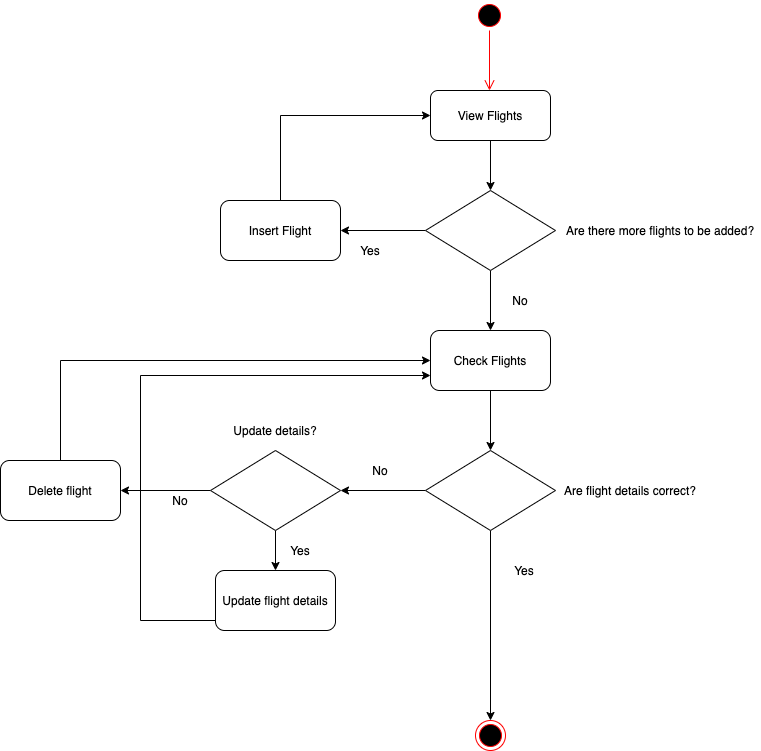

The diagram above was exported from draw.io. Its source (the exported page's mxGraphModel, read from the mxfile embedded in the PNG):
<mxGraphModel dx="1933" dy="892" grid="1" gridSize="10" guides="1" tooltips="1" connect="1" arrows="1" fold="1" page="1" pageScale="1" pageWidth="827" pageHeight="1169" math="0" shadow="0">
  <root>
    <mxCell id="0" />
    <mxCell id="1" parent="0" />
    <mxCell id="9fJZ99duQuXOCauPHA1u-1" value="" style="ellipse;html=1;shape=endState;fillColor=#000000;strokeColor=#ff0000;" vertex="1" parent="1">
      <mxGeometry x="415" y="820" width="30" height="30" as="geometry" />
    </mxCell>
    <mxCell id="9fJZ99duQuXOCauPHA1u-5" value="" style="ellipse;html=1;shape=startState;fillColor=#000000;strokeColor=#ff0000;" vertex="1" parent="1">
      <mxGeometry x="414" y="100" width="30" height="30" as="geometry" />
    </mxCell>
    <mxCell id="9fJZ99duQuXOCauPHA1u-6" value="" style="edgeStyle=orthogonalEdgeStyle;html=1;verticalAlign=bottom;endArrow=open;endSize=8;strokeColor=#ff0000;" edge="1" source="9fJZ99duQuXOCauPHA1u-5" parent="1">
      <mxGeometry relative="1" as="geometry">
        <mxPoint x="429" y="190" as="targetPoint" />
      </mxGeometry>
    </mxCell>
    <mxCell id="9fJZ99duQuXOCauPHA1u-13" value="" style="edgeStyle=orthogonalEdgeStyle;rounded=0;orthogonalLoop=1;jettySize=auto;html=1;" edge="1" parent="1" source="9fJZ99duQuXOCauPHA1u-7" target="9fJZ99duQuXOCauPHA1u-12">
      <mxGeometry relative="1" as="geometry" />
    </mxCell>
    <mxCell id="9fJZ99duQuXOCauPHA1u-7" value="View Flights" style="rounded=1;whiteSpace=wrap;html=1;fillColor=#FFFFFF;" vertex="1" parent="1">
      <mxGeometry x="370" y="190" width="120" height="50" as="geometry" />
    </mxCell>
    <mxCell id="9fJZ99duQuXOCauPHA1u-28" style="edgeStyle=orthogonalEdgeStyle;rounded=0;orthogonalLoop=1;jettySize=auto;html=1;" edge="1" parent="1" source="9fJZ99duQuXOCauPHA1u-8">
      <mxGeometry relative="1" as="geometry">
        <mxPoint x="370" y="215" as="targetPoint" />
        <Array as="points">
          <mxPoint x="220" y="215" />
        </Array>
      </mxGeometry>
    </mxCell>
    <mxCell id="9fJZ99duQuXOCauPHA1u-8" value="Insert Flight" style="rounded=1;whiteSpace=wrap;html=1;fillColor=#FFFFFF;" vertex="1" parent="1">
      <mxGeometry x="160" y="300" width="120" height="60" as="geometry" />
    </mxCell>
    <mxCell id="9fJZ99duQuXOCauPHA1u-11" value="Are there more flights to be added?" style="text;html=1;strokeColor=none;fillColor=none;align=center;verticalAlign=middle;whiteSpace=wrap;rounded=0;" vertex="1" parent="1">
      <mxGeometry x="500" y="320" width="200" height="20" as="geometry" />
    </mxCell>
    <mxCell id="9fJZ99duQuXOCauPHA1u-32" style="edgeStyle=orthogonalEdgeStyle;rounded=0;orthogonalLoop=1;jettySize=auto;html=1;entryX=0.5;entryY=0;entryDx=0;entryDy=0;" edge="1" parent="1" source="9fJZ99duQuXOCauPHA1u-12" target="9fJZ99duQuXOCauPHA1u-31">
      <mxGeometry relative="1" as="geometry" />
    </mxCell>
    <mxCell id="9fJZ99duQuXOCauPHA1u-35" value="" style="edgeStyle=orthogonalEdgeStyle;rounded=0;orthogonalLoop=1;jettySize=auto;html=1;" edge="1" parent="1" source="9fJZ99duQuXOCauPHA1u-12" target="9fJZ99duQuXOCauPHA1u-8">
      <mxGeometry relative="1" as="geometry" />
    </mxCell>
    <mxCell id="9fJZ99duQuXOCauPHA1u-12" value="" style="rhombus;whiteSpace=wrap;html=1;fillColor=#FFFFFF;" vertex="1" parent="1">
      <mxGeometry x="365" y="290" width="130" height="80" as="geometry" />
    </mxCell>
    <mxCell id="9fJZ99duQuXOCauPHA1u-17" value="Yes" style="text;html=1;strokeColor=none;fillColor=none;align=center;verticalAlign=middle;whiteSpace=wrap;rounded=0;" vertex="1" parent="1">
      <mxGeometry x="290" y="340" width="40" height="20" as="geometry" />
    </mxCell>
    <mxCell id="9fJZ99duQuXOCauPHA1u-23" value="Are flight details correct?" style="text;html=1;strokeColor=none;fillColor=none;align=center;verticalAlign=middle;whiteSpace=wrap;rounded=0;" vertex="1" parent="1">
      <mxGeometry x="470" y="580" width="200" height="20" as="geometry" />
    </mxCell>
    <mxCell id="9fJZ99duQuXOCauPHA1u-26" value="No" style="text;html=1;strokeColor=none;fillColor=none;align=center;verticalAlign=middle;whiteSpace=wrap;rounded=0;" vertex="1" parent="1">
      <mxGeometry x="440" y="390" width="40" height="20" as="geometry" />
    </mxCell>
    <mxCell id="9fJZ99duQuXOCauPHA1u-38" value="" style="edgeStyle=orthogonalEdgeStyle;rounded=0;orthogonalLoop=1;jettySize=auto;html=1;" edge="1" parent="1" source="9fJZ99duQuXOCauPHA1u-31" target="9fJZ99duQuXOCauPHA1u-33">
      <mxGeometry relative="1" as="geometry" />
    </mxCell>
    <mxCell id="9fJZ99duQuXOCauPHA1u-31" value="Check Flights" style="rounded=1;whiteSpace=wrap;html=1;fillColor=#FFFFFF;" vertex="1" parent="1">
      <mxGeometry x="370" y="430" width="120" height="60" as="geometry" />
    </mxCell>
    <mxCell id="9fJZ99duQuXOCauPHA1u-39" value="" style="edgeStyle=orthogonalEdgeStyle;rounded=0;orthogonalLoop=1;jettySize=auto;html=1;" edge="1" parent="1" source="9fJZ99duQuXOCauPHA1u-33">
      <mxGeometry relative="1" as="geometry">
        <mxPoint x="280" y="590" as="targetPoint" />
      </mxGeometry>
    </mxCell>
    <mxCell id="9fJZ99duQuXOCauPHA1u-42" value="" style="edgeStyle=orthogonalEdgeStyle;rounded=0;orthogonalLoop=1;jettySize=auto;html=1;" edge="1" parent="1" source="9fJZ99duQuXOCauPHA1u-33" target="9fJZ99duQuXOCauPHA1u-1">
      <mxGeometry relative="1" as="geometry" />
    </mxCell>
    <mxCell id="9fJZ99duQuXOCauPHA1u-33" value="" style="rhombus;whiteSpace=wrap;html=1;fillColor=#FFFFFF;" vertex="1" parent="1">
      <mxGeometry x="365" y="550" width="130" height="80" as="geometry" />
    </mxCell>
    <mxCell id="9fJZ99duQuXOCauPHA1u-40" value="No" style="text;html=1;strokeColor=none;fillColor=none;align=center;verticalAlign=middle;whiteSpace=wrap;rounded=0;" vertex="1" parent="1">
      <mxGeometry x="300" y="560" width="40" height="20" as="geometry" />
    </mxCell>
    <mxCell id="9fJZ99duQuXOCauPHA1u-43" value="Yes" style="text;html=1;strokeColor=none;fillColor=none;align=center;verticalAlign=middle;whiteSpace=wrap;rounded=0;" vertex="1" parent="1">
      <mxGeometry x="444" y="660" width="40" height="20" as="geometry" />
    </mxCell>
    <mxCell id="9fJZ99duQuXOCauPHA1u-54" style="edgeStyle=orthogonalEdgeStyle;rounded=0;orthogonalLoop=1;jettySize=auto;html=1;entryX=0;entryY=0.5;entryDx=0;entryDy=0;" edge="1" parent="1" source="9fJZ99duQuXOCauPHA1u-46" target="9fJZ99duQuXOCauPHA1u-31">
      <mxGeometry relative="1" as="geometry">
        <Array as="points">
          <mxPoint y="460" />
        </Array>
      </mxGeometry>
    </mxCell>
    <mxCell id="9fJZ99duQuXOCauPHA1u-46" value="Delete flight" style="rounded=1;whiteSpace=wrap;html=1;fillColor=#FFFFFF;" vertex="1" parent="1">
      <mxGeometry x="-60" y="560" width="120" height="60" as="geometry" />
    </mxCell>
    <mxCell id="9fJZ99duQuXOCauPHA1u-49" value="" style="edgeStyle=orthogonalEdgeStyle;rounded=0;orthogonalLoop=1;jettySize=auto;html=1;" edge="1" parent="1" source="9fJZ99duQuXOCauPHA1u-47" target="9fJZ99duQuXOCauPHA1u-46">
      <mxGeometry relative="1" as="geometry" />
    </mxCell>
    <mxCell id="9fJZ99duQuXOCauPHA1u-52" value="" style="edgeStyle=orthogonalEdgeStyle;rounded=0;orthogonalLoop=1;jettySize=auto;html=1;" edge="1" parent="1" source="9fJZ99duQuXOCauPHA1u-47" target="9fJZ99duQuXOCauPHA1u-51">
      <mxGeometry relative="1" as="geometry" />
    </mxCell>
    <mxCell id="9fJZ99duQuXOCauPHA1u-47" value="" style="rhombus;whiteSpace=wrap;html=1;fillColor=#FFFFFF;" vertex="1" parent="1">
      <mxGeometry x="150" y="550" width="130" height="80" as="geometry" />
    </mxCell>
    <mxCell id="9fJZ99duQuXOCauPHA1u-48" value="Update details?" style="text;html=1;strokeColor=none;fillColor=none;align=center;verticalAlign=middle;whiteSpace=wrap;rounded=0;" vertex="1" parent="1">
      <mxGeometry x="115" y="520" width="200" height="20" as="geometry" />
    </mxCell>
    <mxCell id="9fJZ99duQuXOCauPHA1u-50" value="No" style="text;html=1;strokeColor=none;fillColor=none;align=center;verticalAlign=middle;whiteSpace=wrap;rounded=0;" vertex="1" parent="1">
      <mxGeometry x="100" y="590" width="40" height="20" as="geometry" />
    </mxCell>
    <mxCell id="9fJZ99duQuXOCauPHA1u-56" style="edgeStyle=orthogonalEdgeStyle;rounded=0;orthogonalLoop=1;jettySize=auto;html=1;entryX=0;entryY=0.75;entryDx=0;entryDy=0;" edge="1" parent="1" source="9fJZ99duQuXOCauPHA1u-51" target="9fJZ99duQuXOCauPHA1u-31">
      <mxGeometry relative="1" as="geometry">
        <Array as="points">
          <mxPoint x="80" y="720" />
          <mxPoint x="80" y="475" />
        </Array>
      </mxGeometry>
    </mxCell>
    <mxCell id="9fJZ99duQuXOCauPHA1u-51" value="Update flight details" style="rounded=1;whiteSpace=wrap;html=1;fillColor=#FFFFFF;" vertex="1" parent="1">
      <mxGeometry x="155" y="670" width="120" height="60" as="geometry" />
    </mxCell>
    <mxCell id="9fJZ99duQuXOCauPHA1u-53" value="Yes" style="text;html=1;strokeColor=none;fillColor=none;align=center;verticalAlign=middle;whiteSpace=wrap;rounded=0;" vertex="1" parent="1">
      <mxGeometry x="220" y="640" width="40" height="20" as="geometry" />
    </mxCell>
  </root>
</mxGraphModel>